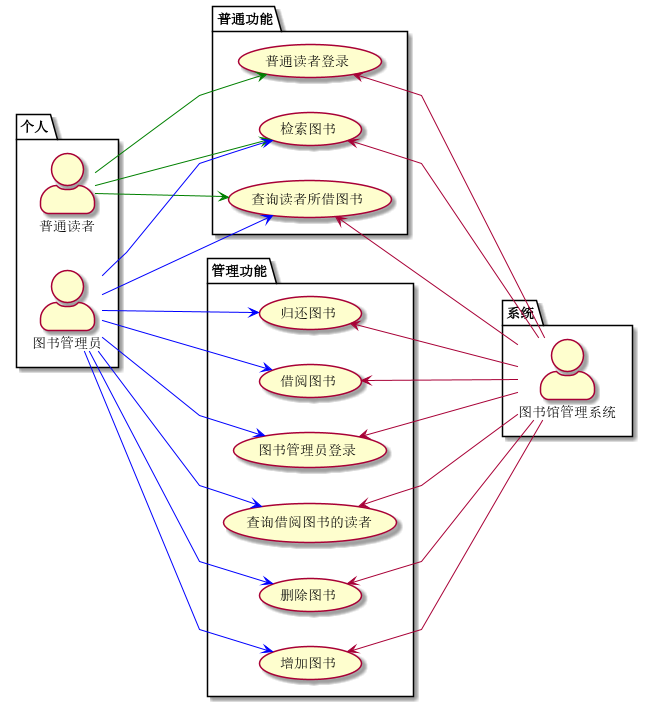

The diagram above was rendered by PlantUML. Its source (embedded in the PNG):
@startuml Library_Management_System_Use_Case
skinparam actorStyle awesome
skinparam linetype polyline
package 个人 {
    actor 普通读者 as A
    actor 图书管理员 as B
} 

package 系统 {
    actor 图书馆管理系统 as C
}

package 管理功能 {
    usecase "图书管理员登录" as M1
    usecase "借阅图书" as M2
    usecase "归还图书" as M3
    usecase "增加图书" as M4
    usecase "删除图书" as M5
    usecase "查询借阅图书的读者" as M6
}

package 普通功能 {
    usecase "普通读者登录" as N1
    usecase "检索图书" as N2
    usecase "查询读者所借图书" as N3
}

left to right direction
A --d-> N1 #line:green
A --d-> N2 #line:green
A --d-> N3 #line:green
B --d-> M1 #line:blue
B --d-> N2 #line:blue
B --d-> M2 #line:blue
B --d-> M3 #line:blue
B --d-> M4 #line:blue
B --d-> M5 #line:blue
B --d-> N3 #line:blue
B --d-> M6 #line:blue

C --u-> M1
C --u-> M2
C --u-> M3
C --u-> M4
C --u-> M5
C --u-> M6
C --u-> N1
C --u-> N2
C --u-> N3
@enduml